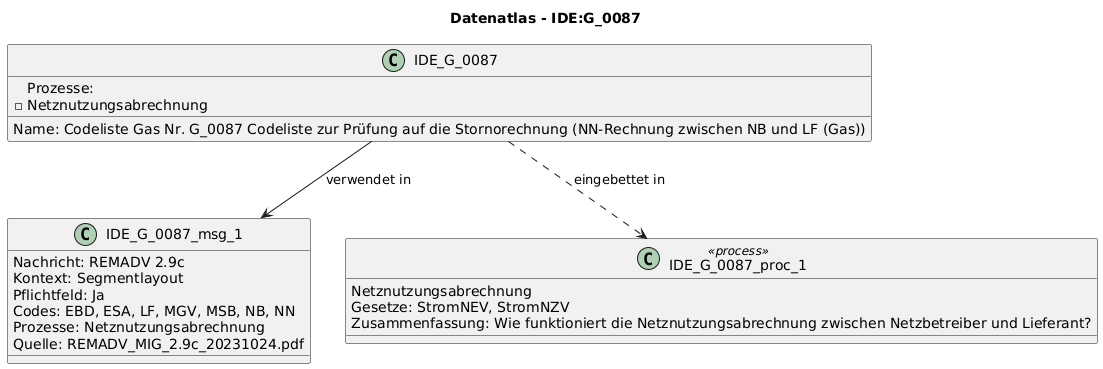

The diagram above was rendered by PlantUML. Its source (embedded in the PNG):
@startuml
title Datenatlas - IDE:G_0087
class IDE_G_0087 {
  Name: Codeliste Gas Nr. G_0087 Codeliste zur Prüfung auf die Stornorechnung (NN-Rechnung zwischen NB und LF (Gas))
  Prozesse:
    - Netznutzungsabrechnung
}
class IDE_G_0087_msg_1 {
  Nachricht: REMADV 2.9c
  Kontext: Segmentlayout
  Pflichtfeld: Ja
  Codes: EBD, ESA, LF, MGV, MSB, NB, NN
  Prozesse: Netznutzungsabrechnung
  Quelle: REMADV_MIG_2.9c_20231024.pdf
}
IDE_G_0087 --> IDE_G_0087_msg_1 : verwendet in
class IDE_G_0087_proc_1 <<process>> {
  Netznutzungsabrechnung
  Gesetze: StromNEV, StromNZV
  Zusammenfassung: Wie funktioniert die Netznutzungsabrechnung zwischen Netzbetreiber und Lieferant?
}
IDE_G_0087 ..> IDE_G_0087_proc_1 : eingebettet in
@enduml